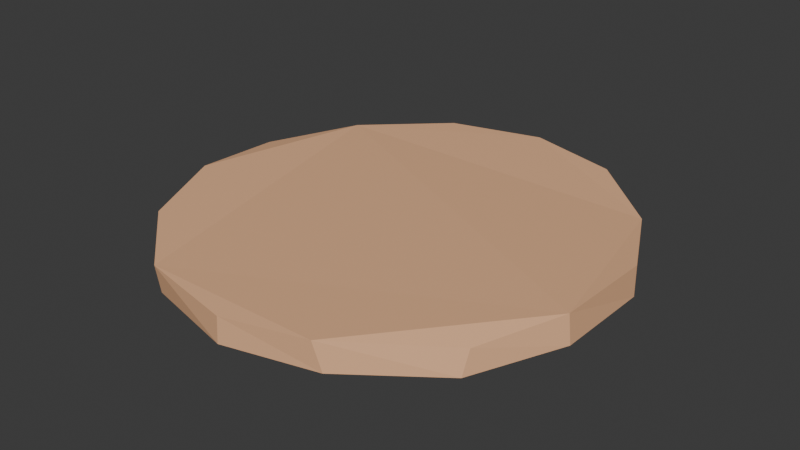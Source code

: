 # Source: Pizza.blend  (saved by Blender 4.1.23; exported with 4.5.12 LTS)
import bpy
from mathutils import Matrix  # noqa: F401  (used for matrix-valued properties, if any)

bpy.ops.wm.read_factory_settings(use_empty=True)
scene = bpy.context.scene
scene.name = 'Scene'

# ---- materials (node trees are filled in below, after node groups)
mat_material_001 = bpy.data.materials.new('Material.001')
mat_material_001.use_transparent_shadow = False

# ---- material node trees
mat_material_001.use_nodes = True; mat_material_001.node_tree.nodes.clear()
_N = mat_material_001.node_tree.nodes; _L = mat_material_001.node_tree.links
n0 = _N.new('ShaderNodeBsdfPrincipled'); n0.name = 'Principled BSDF'; n0.location = (10, 300)
n0.inputs[0].default_value = (0.8631, 0.4851, 0.2705, 1.0)
n1 = _N.new('ShaderNodeOutputMaterial'); n1.name = 'Material Output'; n1.location = (300, 300)
_L.new(n0.outputs[0], n1.inputs[0])
n1.is_active_output = True

# ---- world
world_world = bpy.data.worlds.new('World'); scene.world = world_world
world_world.use_nodes = True; world_world.node_tree.nodes.clear()
_N = world_world.node_tree.nodes; _L = world_world.node_tree.links
n0 = _N.new('ShaderNodeOutputWorld'); n0.name = 'World Output'; n0.location = (300, 300)
n1 = _N.new('ShaderNodeBackground'); n1.name = 'Background'; n1.location = (10, 300)
n1.inputs[0].default_value = (0.05088, 0.05088, 0.05088, 1.0)
_L.new(n1.outputs[0], n0.inputs[0])
n0.is_active_output = True
world_world.color = (0.05088, 0.05088, 0.05088)
world_world.use_sun_shadow = False
world_world.sun_shadow_jitter_overblur = 0.0

# ---- meshes
me_cylinder = bpy.data.meshes.new('Cylinder')
me_cylinder.from_pydata([(0.003931, 1.02, -0.04789), (0.0069, 1.034, 0.1745), (0.4365, 0.9113, -0.05569), (0.4391, 0.9157, 0.1757), (0.7836, 0.6154, -0.06823), (0.7853, 0.6078, 0.1469), (0.9763, 0.2238, -0.07154), (0.9723, 0.2286, 0.1727), (0.9773, -0.2306, -0.05496), (0.9654, -0.2323, 0.1808), (0.7876, -0.611, -0.08921), (0.7986, -0.5806, 0.1117), (0.4197, -0.9023, -0.0701), (0.3869, -0.9188, 0.1661), (0.002592, -1.001, -0.08132), (0.00868, -0.9988, 0.1351), (-0.4354, -0.8926, -0.08844), (-0.4436, -0.9073, 0.1374), (-0.7779, -0.6133, -0.07545), (-0.7694, -0.6189, 0.164), (-0.9885, -0.2218, -0.07465), (-0.9527, -0.2068, 0.1836), (-0.9821, 0.2148, -0.0802), (-0.9742, 0.2113, 0.1346), (-0.7826, 0.6237, -0.08553), (-0.7834, 0.6251, 0.148), (-0.4276, 0.9199, -0.04968), (-0.4243, 0.93, 0.1645)], [], [(0, 1, 3, 2), (2, 3, 5, 4), (4, 5, 7, 6), (6, 7, 9, 8), (8, 9, 11, 10), (10, 11, 13, 12), (12, 13, 15, 14), (14, 15, 17, 16), (16, 17, 19, 18), (18, 19, 21, 20), (20, 21, 23, 22), (22, 23, 25, 24), (3, 1, 27, 25, 23, 21, 19, 17, 15, 13, 11, 9, 7, 5), (24, 25, 27, 26), (26, 27, 1, 0), (0, 2, 4, 6, 8, 10, 12, 14, 16, 18, 20, 22, 24, 26)])
_uv = me_cylinder.uv_layers.new(name='UVMap')
_uv.uv.foreach_set('vector', [1.0, 0.5, 1.0, 1.0, 0.9286, 1.0, 0.9286, 0.5, 0.9286, 0.5, 0.9286, 1.0, 0.8571, 1.0, 0.8571, 0.5, 0.8571, 0.5, 0.8571, 1.0, 0.7857, 1.0, 0.7857, 0.5, 0.7857, 0.5, 0.7857, 1.0, 0.7143, 1.0, 0.7143, 0.5, 0.7143, 0.5, 0.7143, 1.0, 0.6429, 1.0, 0.6429, 0.5, 0.6429, 0.5, 0.6429, 1.0, 0.5714, 1.0, 0.5714, 0.5, 0.5714, 0.5, 0.5714, 1.0, 0.5, 1.0, 0.5, 0.5, 0.5, 0.5, 0.5, 1.0, 0.4286, 1.0, 0.4286, 0.5, 0.4286, 0.5, 0.4286, 1.0, 0.3571, 1.0, 0.3571, 0.5, 0.3571, 0.5, 0.3571, 1.0, 0.2857, 1.0, 0.2857, 0.5, 0.2857, 0.5, 0.2857, 1.0, 0.2143, 1.0, 0.2143, 0.5, 0.2143, 0.5, 0.2143, 1.0, 0.1429, 1.0, 0.1429, 0.5, 0.3541, 0.4662, 0.25, 0.49, 0.1459, 0.4662, 0.06236, 0.3996, 0.01602, 0.3034, 0.01602, 0.1966, 0.06236, 0.1004, 0.1459, 0.03377, 0.25, 0.01, 0.3541, 0.03377, 0.4376, 0.1004, 0.484, 0.1966, 0.484, 0.3034, 0.4376, 0.3996, 0.1429, 0.5, 0.1429, 1.0, 0.07143, 1.0, 0.07143, 0.5, 0.07143, 0.5, 0.07143, 1.0, -1.341e-07, 1.0, -1.341e-07, 0.5, 0.75, 0.49, 0.8541, 0.4662, 0.9376, 0.3996, 0.984, 0.3034, 0.984, 0.1966, 0.9376, 0.1004, 0.8541, 0.03377, 0.75, 0.01, 0.6459, 0.03377, 0.5624, 0.1004, 0.516, 0.1966, 0.516, 0.3034, 0.5624, 0.3996, 0.6459, 0.4662])
me_cylinder.materials.append(mat_material_001)
me_cylinder.update()

# ---- objects
ob_pizza = bpy.data.objects.new('Pizza', me_cylinder)

# ---- transforms, parenting, visibility, modifiers, constraints
ob_pizza.location = (0.0, 0.0, 0.0)
ob_pizza.scale = (1.0, 1.0, 0.5451)

# ---- collection membership
scene.collection.objects.link(ob_pizza)

# ---- scene / render settings (as saved in the file)
scene.frame_start = 1; scene.frame_end = 250; scene.frame_set(1)
scene.render.engine = 'BLENDER_EEVEE_NEXT'
scene.cycles.sampling_pattern = 'TABULATED_SOBOL'
scene.eevee.ray_tracing_options.trace_max_roughness = 0.0
bpy.context.view_layer.update()

# ---- added for rendering (the .blend has no active camera and no usable light): camera, sun
cam_auto = bpy.data.cameras.new('AutoCamera')
cam_auto.lens = 50.0
cam_auto.sensor_width = 36.0
cam_auto.clip_end = 1000.0
ob_auto_camera = bpy.data.objects.new('AutoCamera', cam_auto)
scene.collection.objects.link(ob_auto_camera)
ob_auto_camera.location = (2.61557, -3.12874, 2.12265)
ob_auto_camera.rotation_euler = (1.09748, -7.21219e-08, 0.694738)
scene.camera = ob_auto_camera
light_auto_sun = bpy.data.lights.new('AutoSun', 'SUN')
light_auto_sun.energy = 3.0
light_auto_sun.angle = 0.0523599
ob_auto_sun = bpy.data.objects.new('AutoSun', light_auto_sun)
scene.collection.objects.link(ob_auto_sun)
ob_auto_sun.rotation_euler = (0.872665, 0.174533, 0.523599)
bpy.context.view_layer.update()

